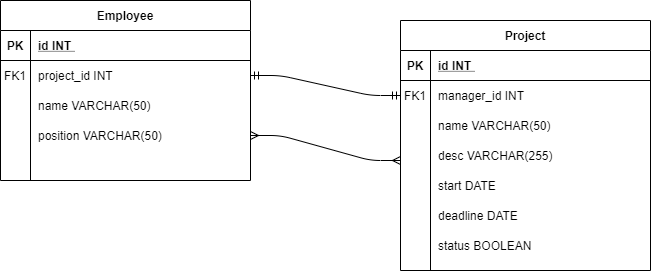

The diagram above was exported from draw.io. Its source (the exported page's mxGraphModel, read from the mxfile embedded in the PNG):
<mxGraphModel dx="1302" dy="607" grid="1" gridSize="10" guides="1" tooltips="1" connect="1" arrows="1" fold="1" page="1" pageScale="1" pageWidth="850" pageHeight="1100" math="0" shadow="0" extFonts="Permanent Marker^https://fonts.googleapis.com/css?family=Permanent+Marker">
  <root>
    <mxCell id="0" />
    <mxCell id="1" parent="0" />
    <mxCell id="AdohEpMzWlukIz5eM3Qq-4" value="position VARCHAR(50)" style="shape=partialRectangle;overflow=hidden;connectable=0;fillColor=none;top=0;left=0;bottom=0;right=0;align=left;spacingLeft=6;" vertex="1" parent="1">
      <mxGeometry x="150" y="220" width="220" height="30" as="geometry" />
    </mxCell>
    <mxCell id="AdohEpMzWlukIz5eM3Qq-5" value="desc VARCHAR(255)" style="shape=partialRectangle;overflow=hidden;connectable=0;fillColor=none;top=0;left=0;bottom=0;right=0;align=left;spacingLeft=6;" vertex="1" parent="1">
      <mxGeometry x="550" y="240" width="220" height="30" as="geometry" />
    </mxCell>
    <mxCell id="AdohEpMzWlukIz5eM3Qq-6" value="start DATE" style="shape=partialRectangle;overflow=hidden;connectable=0;fillColor=none;top=0;left=0;bottom=0;right=0;align=left;spacingLeft=6;" vertex="1" parent="1">
      <mxGeometry x="550" y="270" width="220" height="30" as="geometry" />
    </mxCell>
    <mxCell id="AdohEpMzWlukIz5eM3Qq-7" value="deadline DATE" style="shape=partialRectangle;overflow=hidden;connectable=0;fillColor=none;top=0;left=0;bottom=0;right=0;align=left;spacingLeft=6;" vertex="1" parent="1">
      <mxGeometry x="550" y="300" width="220" height="30" as="geometry" />
    </mxCell>
    <mxCell id="AdohEpMzWlukIz5eM3Qq-8" value="status BOOLEAN" style="shape=partialRectangle;overflow=hidden;connectable=0;fillColor=none;top=0;left=0;bottom=0;right=0;align=left;spacingLeft=6;" vertex="1" parent="1">
      <mxGeometry x="550" y="330" width="220" height="30" as="geometry" />
    </mxCell>
    <mxCell id="AdohEpMzWlukIz5eM3Qq-9" value="" style="edgeStyle=entityRelationEdgeStyle;fontSize=12;html=1;endArrow=ERmandOne;startArrow=ERmandOne;exitX=1;exitY=0.5;exitDx=0;exitDy=0;" edge="1" parent="1" source="C-vyLk0tnHw3VtMMgP7b-27">
      <mxGeometry width="100" height="100" relative="1" as="geometry">
        <mxPoint x="280" y="480" as="sourcePoint" />
        <mxPoint x="520" y="195" as="targetPoint" />
      </mxGeometry>
    </mxCell>
    <mxCell id="C-vyLk0tnHw3VtMMgP7b-23" value="Employee" style="shape=table;startSize=30;container=1;collapsible=1;childLayout=tableLayout;fixedRows=1;rowLines=0;fontStyle=1;align=center;resizeLast=1;" parent="1" vertex="1">
      <mxGeometry x="120" y="100" width="250" height="180" as="geometry" />
    </mxCell>
    <mxCell id="C-vyLk0tnHw3VtMMgP7b-24" value="" style="shape=partialRectangle;collapsible=0;dropTarget=0;pointerEvents=0;fillColor=none;points=[[0,0.5],[1,0.5]];portConstraint=eastwest;top=0;left=0;right=0;bottom=1;" parent="C-vyLk0tnHw3VtMMgP7b-23" vertex="1">
      <mxGeometry y="30" width="250" height="30" as="geometry" />
    </mxCell>
    <mxCell id="C-vyLk0tnHw3VtMMgP7b-25" value="PK" style="shape=partialRectangle;overflow=hidden;connectable=0;fillColor=none;top=0;left=0;bottom=0;right=0;fontStyle=1;" parent="C-vyLk0tnHw3VtMMgP7b-24" vertex="1">
      <mxGeometry width="30" height="30" as="geometry" />
    </mxCell>
    <mxCell id="C-vyLk0tnHw3VtMMgP7b-26" value="id INT " style="shape=partialRectangle;overflow=hidden;connectable=0;fillColor=none;top=0;left=0;bottom=0;right=0;align=left;spacingLeft=6;fontStyle=5;" parent="C-vyLk0tnHw3VtMMgP7b-24" vertex="1">
      <mxGeometry x="30" width="220" height="30" as="geometry" />
    </mxCell>
    <mxCell id="C-vyLk0tnHw3VtMMgP7b-27" value="" style="shape=partialRectangle;collapsible=0;dropTarget=0;pointerEvents=0;fillColor=none;points=[[0,0.5],[1,0.5]];portConstraint=eastwest;top=0;left=0;right=0;bottom=0;" parent="C-vyLk0tnHw3VtMMgP7b-23" vertex="1">
      <mxGeometry y="60" width="250" height="30" as="geometry" />
    </mxCell>
    <mxCell id="C-vyLk0tnHw3VtMMgP7b-28" value="" style="shape=partialRectangle;overflow=hidden;connectable=0;fillColor=none;top=0;left=0;bottom=0;right=0;" parent="C-vyLk0tnHw3VtMMgP7b-27" vertex="1">
      <mxGeometry width="30" height="30" as="geometry" />
    </mxCell>
    <mxCell id="C-vyLk0tnHw3VtMMgP7b-29" value="project_id INT" style="shape=partialRectangle;overflow=hidden;connectable=0;fillColor=none;top=0;left=0;bottom=0;right=0;align=left;spacingLeft=6;" parent="C-vyLk0tnHw3VtMMgP7b-27" vertex="1">
      <mxGeometry x="30" width="220" height="30" as="geometry" />
    </mxCell>
    <mxCell id="AdohEpMzWlukIz5eM3Qq-10" value="name VARCHAR(50)" style="shape=partialRectangle;overflow=hidden;connectable=0;fillColor=none;top=0;left=0;bottom=0;right=0;align=left;spacingLeft=6;" vertex="1" parent="1">
      <mxGeometry x="150" y="190" width="220" height="30" as="geometry" />
    </mxCell>
    <mxCell id="AdohEpMzWlukIz5eM3Qq-11" value="FK1" style="shape=partialRectangle;overflow=hidden;connectable=0;fillColor=none;top=0;left=0;bottom=0;right=0;" vertex="1" parent="1">
      <mxGeometry x="120" y="160" width="30" height="30" as="geometry" />
    </mxCell>
    <mxCell id="AdohEpMzWlukIz5eM3Qq-12" value="" style="edgeStyle=entityRelationEdgeStyle;fontSize=12;html=1;endArrow=ERmany;startArrow=ERmany;exitX=1;exitY=0.75;exitDx=0;exitDy=0;" edge="1" parent="1" source="C-vyLk0tnHw3VtMMgP7b-23">
      <mxGeometry width="100" height="100" relative="1" as="geometry">
        <mxPoint x="330" y="490" as="sourcePoint" />
        <mxPoint x="520" y="260" as="targetPoint" />
      </mxGeometry>
    </mxCell>
    <mxCell id="C-vyLk0tnHw3VtMMgP7b-2" value="Project" style="shape=table;startSize=30;container=1;collapsible=1;childLayout=tableLayout;fixedRows=1;rowLines=0;fontStyle=1;align=center;resizeLast=1;" parent="1" vertex="1">
      <mxGeometry x="520" y="120" width="250" height="250" as="geometry" />
    </mxCell>
    <mxCell id="C-vyLk0tnHw3VtMMgP7b-3" value="" style="shape=partialRectangle;collapsible=0;dropTarget=0;pointerEvents=0;fillColor=none;points=[[0,0.5],[1,0.5]];portConstraint=eastwest;top=0;left=0;right=0;bottom=1;" parent="C-vyLk0tnHw3VtMMgP7b-2" vertex="1">
      <mxGeometry y="30" width="250" height="30" as="geometry" />
    </mxCell>
    <mxCell id="C-vyLk0tnHw3VtMMgP7b-4" value="PK" style="shape=partialRectangle;overflow=hidden;connectable=0;fillColor=none;top=0;left=0;bottom=0;right=0;fontStyle=1;" parent="C-vyLk0tnHw3VtMMgP7b-3" vertex="1">
      <mxGeometry width="30" height="30" as="geometry" />
    </mxCell>
    <mxCell id="C-vyLk0tnHw3VtMMgP7b-5" value="id INT " style="shape=partialRectangle;overflow=hidden;connectable=0;fillColor=none;top=0;left=0;bottom=0;right=0;align=left;spacingLeft=6;fontStyle=5;" parent="C-vyLk0tnHw3VtMMgP7b-3" vertex="1">
      <mxGeometry x="30" width="220" height="30" as="geometry" />
    </mxCell>
    <mxCell id="C-vyLk0tnHw3VtMMgP7b-6" value="" style="shape=partialRectangle;collapsible=0;dropTarget=0;pointerEvents=0;fillColor=none;points=[[0,0.5],[1,0.5]];portConstraint=eastwest;top=0;left=0;right=0;bottom=0;" parent="C-vyLk0tnHw3VtMMgP7b-2" vertex="1">
      <mxGeometry y="60" width="250" height="30" as="geometry" />
    </mxCell>
    <mxCell id="C-vyLk0tnHw3VtMMgP7b-7" value="FK1" style="shape=partialRectangle;overflow=hidden;connectable=0;fillColor=none;top=0;left=0;bottom=0;right=0;" parent="C-vyLk0tnHw3VtMMgP7b-6" vertex="1">
      <mxGeometry width="30" height="30" as="geometry" />
    </mxCell>
    <mxCell id="C-vyLk0tnHw3VtMMgP7b-8" value="manager_id INT " style="shape=partialRectangle;overflow=hidden;connectable=0;fillColor=none;top=0;left=0;bottom=0;right=0;align=left;spacingLeft=6;" parent="C-vyLk0tnHw3VtMMgP7b-6" vertex="1">
      <mxGeometry x="30" width="220" height="30" as="geometry" />
    </mxCell>
    <mxCell id="C-vyLk0tnHw3VtMMgP7b-9" value="" style="shape=partialRectangle;collapsible=0;dropTarget=0;pointerEvents=0;fillColor=none;points=[[0,0.5],[1,0.5]];portConstraint=eastwest;top=0;left=0;right=0;bottom=0;" parent="C-vyLk0tnHw3VtMMgP7b-2" vertex="1">
      <mxGeometry y="90" width="250" height="30" as="geometry" />
    </mxCell>
    <mxCell id="C-vyLk0tnHw3VtMMgP7b-10" value="" style="shape=partialRectangle;overflow=hidden;connectable=0;fillColor=none;top=0;left=0;bottom=0;right=0;" parent="C-vyLk0tnHw3VtMMgP7b-9" vertex="1">
      <mxGeometry width="30" height="30" as="geometry" />
    </mxCell>
    <mxCell id="C-vyLk0tnHw3VtMMgP7b-11" value="name VARCHAR(50)" style="shape=partialRectangle;overflow=hidden;connectable=0;fillColor=none;top=0;left=0;bottom=0;right=0;align=left;spacingLeft=6;" parent="C-vyLk0tnHw3VtMMgP7b-9" vertex="1">
      <mxGeometry x="30" width="220" height="30" as="geometry" />
    </mxCell>
  </root>
</mxGraphModel>